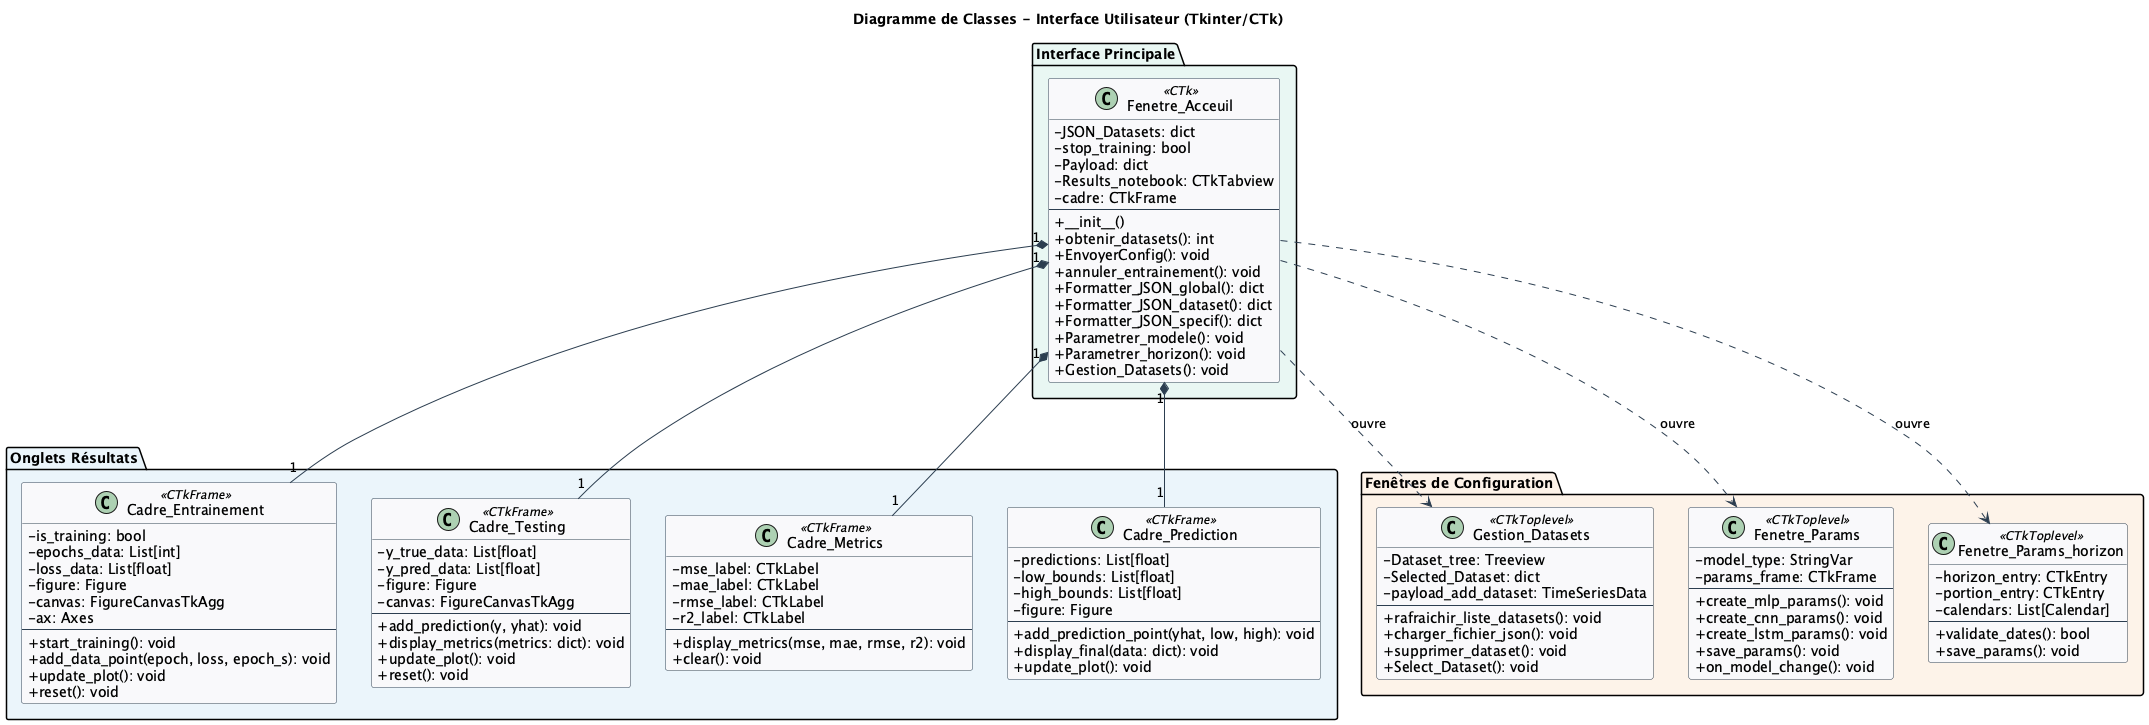

The diagram above was rendered by PlantUML. Its source (embedded in the PNG):
@startuml
skinparam classAttributeIconSize 0
skinparam backgroundColor #FEFEFE
skinparam class {
    BackgroundColor #F8F9FA
    BorderColor #2C3E50
    ArrowColor #2C3E50
}

title Diagramme de Classes - Interface Utilisateur (Tkinter/CTk)

package "Interface Principale" #E8F6F3 {
  class Fenetre_Acceuil <<CTk>> {
    - JSON_Datasets: dict
    - stop_training: bool
    - Payload: dict
    - Results_notebook: CTkTabview
    - cadre: CTkFrame
    --
    + __init__()
    + obtenir_datasets(): int
    + EnvoyerConfig(): void
    + annuler_entrainement(): void
    + Formatter_JSON_global(): dict
    + Formatter_JSON_dataset(): dict
    + Formatter_JSON_specif(): dict
    + Parametrer_modele(): void
    + Parametrer_horizon(): void
    + Gestion_Datasets(): void
  }
}

package "Onglets Résultats" #EBF5FB {
  class Cadre_Entrainement <<CTkFrame>> {
    - is_training: bool
    - epochs_data: List[int]
    - loss_data: List[float]
    - figure: Figure
    - canvas: FigureCanvasTkAgg
    - ax: Axes
    --
    + start_training(): void
    + add_data_point(epoch, loss, epoch_s): void
    + update_plot(): void
    + reset(): void
  }

  class Cadre_Testing <<CTkFrame>> {
    - y_true_data: List[float]
    - y_pred_data: List[float]
    - figure: Figure
    - canvas: FigureCanvasTkAgg
    --
    + add_prediction(y, yhat): void
    + display_metrics(metrics: dict): void
    + update_plot(): void
    + reset(): void
  }

  class Cadre_Metrics <<CTkFrame>> {
    - mse_label: CTkLabel
    - mae_label: CTkLabel
    - rmse_label: CTkLabel
    - r2_label: CTkLabel
    --
    + display_metrics(mse, mae, rmse, r2): void
    + clear(): void
  }

  class Cadre_Prediction <<CTkFrame>> {
    - predictions: List[float]
    - low_bounds: List[float]
    - high_bounds: List[float]
    - figure: Figure
    --
    + add_prediction_point(yhat, low, high): void
    + display_final(data: dict): void
    + update_plot(): void
  }
}

package "Fenêtres de Configuration" #FDF2E9 {
  class Gestion_Datasets <<CTkToplevel>> {
    - Dataset_tree: Treeview
    - Selected_Dataset: dict
    - payload_add_dataset: TimeSeriesData
    --
    + rafraichir_liste_datasets(): void
    + charger_fichier_json(): void
    + supprimer_dataset(): void
    + Select_Dataset(): void
  }

  class Fenetre_Params <<CTkToplevel>> {
    - model_type: StringVar
    - params_frame: CTkFrame
    --
    + create_mlp_params(): void
    + create_cnn_params(): void
    + create_lstm_params(): void
    + save_params(): void
    + on_model_change(): void
  }

  class Fenetre_Params_horizon <<CTkToplevel>> {
    - horizon_entry: CTkEntry
    - portion_entry: CTkEntry
    - calendars: List[Calendar]
    --
    + validate_dates(): bool
    + save_params(): void
  }
}

Fenetre_Acceuil "1" *-- "1" Cadre_Entrainement
Fenetre_Acceuil "1" *-- "1" Cadre_Testing
Fenetre_Acceuil "1" *-- "1" Cadre_Metrics
Fenetre_Acceuil "1" *-- "1" Cadre_Prediction
Fenetre_Acceuil ..> Gestion_Datasets : ouvre
Fenetre_Acceuil ..> Fenetre_Params : ouvre
Fenetre_Acceuil ..> Fenetre_Params_horizon : ouvre

@enduml